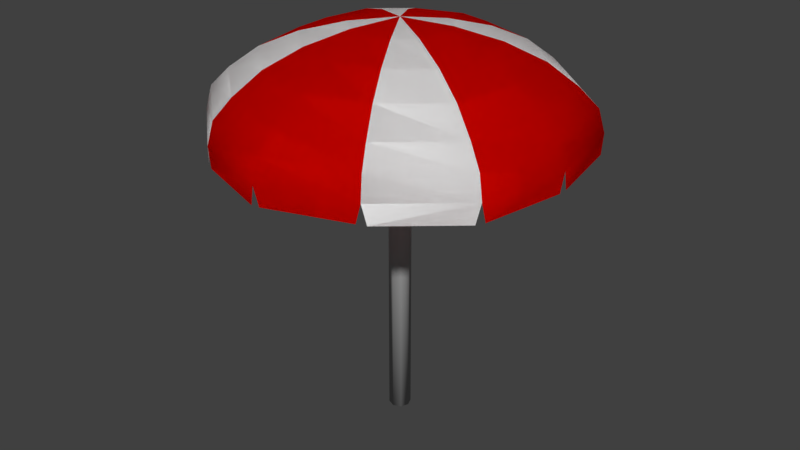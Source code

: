 # Source: Umbrella_Smooth_5.blend  (saved by Blender 2.79.0; exported with 4.5.12 LTS)
import bpy
from mathutils import Matrix  # noqa: F401  (used for matrix-valued properties, if any)

bpy.ops.wm.read_factory_settings(use_empty=True)
scene = bpy.context.scene
scene.name = 'Scene'

# ---- collections
col_collection_1 = bpy.data.collections.new('Collection 1'); scene.collection.children.link(col_collection_1)

# ---- materials (node trees are filled in below, after node groups)
mat_base = bpy.data.materials.new('Base')
mat_base.alpha_threshold = 0.0
mat_base.use_transparent_shadow = False
mat_base.diffuse_color = (0.4672, 0.4672, 0.4672, 1.0)
mat_base.roughness = 0.5
mat_primary = bpy.data.materials.new('Primary')
mat_primary.alpha_threshold = 0.0
mat_primary.use_transparent_shadow = False
mat_primary.diffuse_color = (1.0, 1.0, 1.0, 1.0)
mat_primary.roughness = 0.5
mat_secondary = bpy.data.materials.new('Secondary')
mat_secondary.alpha_threshold = 0.0
mat_secondary.use_transparent_shadow = False
mat_secondary.diffuse_color = (0.8, 0.001558, 0.0, 1.0)
mat_secondary.roughness = 0.5
mat_primary_002 = bpy.data.materials.new('Primary.002')
mat_primary_002.alpha_threshold = 0.0
mat_primary_002.use_transparent_shadow = False
mat_primary_002.diffuse_color = (1.0, 1.0, 1.0, 1.0)
mat_primary_002.roughness = 0.5
mat_secondary_002 = bpy.data.materials.new('Secondary.002')
mat_secondary_002.alpha_threshold = 0.0
mat_secondary_002.use_transparent_shadow = False
mat_secondary_002.diffuse_color = (0.8, 0.001558, 0.0, 1.0)
mat_secondary_002.roughness = 0.5

# ---- material node trees

# ---- world
world_world = bpy.data.worlds.new('World'); scene.world = world_world
world_world.color = (0.05088, 0.05088, 0.05088)
world_world.use_sun_shadow = False
world_world.sun_shadow_jitter_overblur = 0.0
world_world.cycles.sampling_method = 'MANUAL'

# ---- meshes
me_cylinder = bpy.data.meshes.new('Cylinder')
me_cylinder.from_pydata([(-5.251e-08, 0.04483, -0.01389), (-5.251e-08, 0.04483, 1.769), (0.0317, 0.0317, -0.01389), (0.0317, 0.0317, 1.769), (0.04483, 2.142e-09, -0.01389), (0.04483, 2.142e-09, 1.769), (0.0317, -0.0317, -0.01389), (0.0317, -0.0317, 1.769), (-5.643e-08, -0.04483, -0.01389), (-5.643e-08, -0.04483, 1.769), (-0.0317, -0.0317, -0.01389), (-0.0317, -0.0317, 1.769), (-0.04483, 4.636e-09, -0.01389), (-0.04483, 4.636e-09, 1.769), (-0.0317, 0.0317, -0.01389), (-0.0317, 0.0317, 1.769), (-5.693e-08, 0.01002, 1.984), (0.007082, 0.007083, 1.984), (0.01002, 1.563e-09, 1.984), (0.007082, -0.007083, 1.984), (-5.781e-08, -0.01002, 1.984), (-0.007083, -0.007083, 1.984), (-0.01002, 2.121e-09, 1.984), (-0.007083, 0.007083, 1.984)], [], [(0, 1, 3, 2), (2, 3, 5, 4), (4, 5, 7, 6), (6, 7, 9, 8), (8, 9, 11, 10), (10, 11, 13, 12), (5, 3, 17, 18), (12, 13, 15, 14), (14, 15, 1, 0), (0, 2, 4, 6, 8, 10, 12, 14), (17, 16, 23, 22, 21, 20, 19, 18), (11, 9, 20, 21), (1, 15, 23, 16), (3, 1, 16, 17), (7, 5, 18, 19), (13, 11, 21, 22), (9, 7, 19, 20), (15, 13, 22, 23)])
me_cylinder.polygons.foreach_set('use_smooth', [True] * 18)
me_cylinder.materials.append(mat_base)
me_cylinder.use_remesh_preserve_volume = False
me_cylinder.use_remesh_preserve_attributes = False
me_cylinder.use_mirror_vertex_groups = False
me_cylinder.update()
me_sphere = bpy.data.meshes.new('Sphere')
me_sphere.from_pydata([(0.2017, 0.1165, 0.02023), (0.3897, 0.225, -0.03518), (0.5511, 0.3182, -0.1151), (0.675, 0.3897, -0.2192), (0.7529, 0.4347, -0.3107), (0.7794, 0.45, -0.4229), (0.2017, -0.1165, 0.02023), (0.3897, -0.225, -0.03518), (0.5511, -0.3182, -0.1151), (0.675, -0.3897, -0.2192), (0.7529, -0.4347, -0.3107), (0.7794, -0.45, -0.4229), (0.6124, -0.001094, -0.1151), (0.866, -0.001548, -0.4229), (0.2241, -0.0004003, 0.02023), (0.433, -0.0007737, -0.03518), (0.433, 0.75, -0.4229), (0.75, -0.00134, -0.2192), (8.055e-10, 0.2329, 0.02023), (8.055e-10, 0.6364, -0.1151), (8.055e-10, 0.7794, -0.2192), (8.055e-10, 0.8693, -0.3107), (8.055e-10, 0.9, -0.4229), (-0.2017, 0.1165, 0.02023), (-0.3897, 0.225, -0.03518), (-0.5511, 0.3182, -0.1151), (-0.675, 0.3897, -0.2192), (-0.7529, 0.4347, -0.3107), (-0.7794, 0.45, -0.4229), (-0.2017, -0.1165, 0.02023), (-0.3897, -0.225, -0.03518), (-0.5511, -0.3182, -0.1151), (-0.675, -0.3897, -0.2192), (-0.7529, -0.4347, -0.3107), (-0.7794, -0.45, -0.4229), (8.055e-10, -0.2329, 0.02023), (8.055e-10, -0.45, -0.03518), (8.055e-10, -0.6364, -0.1151), (8.055e-10, -0.7794, -0.2192), (8.055e-10, -0.8693, -0.3107), (8.055e-10, -0.9, -0.4229), (8.055e-10, 3.689e-08, 0.05104), (8.055e-10, 0.45, -0.03518), (0.8365, -0.001495, -0.3107), (0.2165, 0.375, -0.03518), (0.4183, 0.7244, -0.3107), (0.1121, 0.1941, 0.02023), (0.3062, 0.5303, -0.1151), (0.375, 0.6495, -0.2192), (0.4321, -0.7505, -0.4229), (0.3742, -0.65, -0.2192), (0.3055, -0.5307, -0.1151), (0.1118, -0.1942, 0.02023), (0.4174, -0.7249, -0.3107), (0.2161, -0.3753, -0.03518), (-0.433, -0.75, -0.4229), (-0.375, -0.6495, -0.2192), (-0.3062, -0.5303, -0.1151), (-0.1121, -0.1941, 0.02023), (-0.4183, -0.7244, -0.3107), (-0.2165, -0.375, -0.03518), (-0.8365, -0.0001667, -0.3107), (-0.75, -0.0001495, -0.2192), (-0.433, -8.616e-05, -0.03518), (-0.2241, -4.442e-05, 0.02023), (-0.866, -0.0001727, -0.4229), (-0.6124, -0.000122, -0.1151), (-0.4385, 0.7468, -0.4229), (-0.3797, 0.6468, -0.2192), (-0.3101, 0.5281, -0.1151), (-0.1135, 0.1933, 0.02023), (-0.4235, 0.7214, -0.3107), (-0.2192, 0.3734, -0.03518), (-0.02165, -0.8925, -0.5182), (-0.4114, -0.7575, -0.5182), (-0.7621, -0.465, -0.5204), (-0.4503, -0.735, -0.5204), (-0.7838, -0.4275, -0.5189), (-0.8617, -0.02266, -0.5189), (-0.7838, 0.4275, -0.519), (-0.8617, 0.02234, -0.519), (-0.7624, 0.4648, -0.5193), (-0.4555, 0.732, -0.5193), (-0.02192, 0.8923, -0.5185), (-0.4166, 0.7545, -0.5185), (0.4114, 0.7575, -0.5205), (0.02165, 0.8925, -0.5205), (0.7621, 0.465, -0.5177), (0.4503, 0.735, -0.5177), (0.7838, 0.4274, -0.5163), (0.8617, 0.02103, -0.5163), (0.7838, -0.4276, -0.5167), (0.8617, -0.02397, -0.5167), (0.7621, -0.465, -0.5188), (0.4495, -0.7355, -0.5188), (0.02161, -0.8925, -0.5138), (0.4105, -0.758, -0.5138), (0.2017, 0.1165, 0.02023), (0.3897, 0.225, -0.03518), (0.5511, 0.3182, -0.1151), (0.675, 0.3897, -0.2192), (0.7529, 0.4347, -0.3107), (0.7794, 0.45, -0.4229), (0.2017, -0.1165, 0.02023), (0.3897, -0.225, -0.03518), (0.5511, -0.3182, -0.1151), (0.675, -0.3897, -0.2192), (0.7529, -0.4347, -0.3107), (0.7794, -0.45, -0.4229), (0.6124, -0.001094, -0.1151), (0.866, -0.001548, -0.4229), (0.2241, -0.0004003, 0.02023), (0.433, -0.0007737, -0.03518), (0.433, 0.75, -0.4229), (0.75, -0.00134, -0.2192), (8.055e-10, 0.2329, 0.02023), (8.055e-10, 0.6364, -0.1151), (8.055e-10, 0.7794, -0.2192), (8.055e-10, 0.8693, -0.3107), (8.055e-10, 0.9, -0.4229), (-0.2017, 0.1165, 0.02023), (-0.3897, 0.225, -0.03518), (-0.5511, 0.3182, -0.1151), (-0.675, 0.3897, -0.2192), (-0.7529, 0.4347, -0.3107), (-0.7794, 0.45, -0.4229), (-0.2017, -0.1165, 0.02023), (-0.3897, -0.225, -0.03518), (-0.5511, -0.3182, -0.1151), (-0.675, -0.3897, -0.2192), (-0.7529, -0.4347, -0.3107), (-0.7794, -0.45, -0.4229), (8.055e-10, -0.2329, 0.02023), (8.055e-10, -0.45, -0.03518), (8.055e-10, -0.6364, -0.1151), (8.055e-10, -0.7794, -0.2192), (8.055e-10, -0.8693, -0.3107), (8.055e-10, -0.9, -0.4229), (8.055e-10, 3.689e-08, 0.05104), (8.055e-10, 0.45, -0.03518), (0.8365, -0.001495, -0.3107), (0.2165, 0.375, -0.03518), (0.4183, 0.7244, -0.3107), (0.1121, 0.1941, 0.02023), (0.3062, 0.5303, -0.1151), (0.375, 0.6495, -0.2192), (0.4321, -0.7505, -0.4229), (0.3742, -0.65, -0.2192), (0.3055, -0.5307, -0.1151), (0.1118, -0.1942, 0.02023), (0.4174, -0.7249, -0.3107), (0.2161, -0.3753, -0.03518), (-0.433, -0.75, -0.4229), (-0.375, -0.6495, -0.2192), (-0.3062, -0.5303, -0.1151), (-0.1121, -0.1941, 0.02023), (-0.4183, -0.7244, -0.3107), (-0.2165, -0.375, -0.03518), (-0.8365, -0.0001667, -0.3107), (-0.75, -0.0001495, -0.2192), (-0.433, -8.616e-05, -0.03518), (-0.2241, -4.442e-05, 0.02023), (-0.866, -0.0001727, -0.4229), (-0.6124, -0.000122, -0.1151), (-0.4385, 0.7468, -0.4229), (-0.3797, 0.6468, -0.2192), (-0.3101, 0.5281, -0.1151), (-0.1135, 0.1933, 0.02023), (-0.4235, 0.7214, -0.3107), (-0.2192, 0.3734, -0.03518), (-0.02165, -0.8925, -0.5182), (-0.4114, -0.7575, -0.5182), (-0.7621, -0.465, -0.5204), (-0.4503, -0.735, -0.5204), (-0.7838, -0.4275, -0.5189), (-0.8617, -0.02266, -0.5189), (-0.7838, 0.4275, -0.519), (-0.8617, 0.02234, -0.519), (-0.7624, 0.4648, -0.5193), (-0.4555, 0.732, -0.5193), (-0.02192, 0.8923, -0.5185), (-0.4166, 0.7545, -0.5185), (0.4114, 0.7575, -0.5205), (0.02165, 0.8925, -0.5205), (0.7621, 0.465, -0.5177), (0.4503, 0.735, -0.5177), (0.7838, 0.4274, -0.5163), (0.8617, 0.02103, -0.5163), (0.7838, -0.4276, -0.5167), (0.8617, -0.02397, -0.5167), (0.7621, -0.465, -0.5188), (0.4495, -0.7355, -0.5188), (0.02161, -0.8925, -0.5138), (0.4105, -0.758, -0.5138)], [], [(48, 3, 2, 47), (45, 4, 3, 48), (44, 1, 0, 46), (16, 5, 4, 45), (47, 2, 1, 44), (43, 10, 9, 17), (15, 7, 6, 14), (13, 11, 10, 43), (12, 8, 7, 15), (17, 9, 8, 12), (50, 38, 37, 51), (53, 39, 38, 50), (54, 36, 35, 52), (49, 40, 39, 53), (51, 37, 36, 54), (3, 17, 12, 2), (20, 48, 47, 19), (21, 45, 48, 20), (68, 69, 25, 26), (71, 68, 26, 27), (72, 70, 23, 24), (67, 71, 27, 28), (69, 72, 24, 25), (61, 62, 32, 33), (63, 64, 29, 30), (65, 61, 33, 34), (66, 63, 30, 31), (62, 66, 31, 32), (23, 41, 64), (56, 57, 37, 38), (59, 56, 38, 39), (60, 58, 35, 36), (55, 59, 39, 40), (57, 60, 36, 37), (42, 44, 46, 18), (22, 16, 45, 21), (19, 47, 44, 42), (2, 12, 15, 1), (5, 13, 43, 4), (1, 15, 14, 0), (4, 43, 17, 3), (8, 51, 54, 7), (11, 49, 53, 10), (7, 54, 52, 6), (10, 53, 50, 9), (9, 50, 51, 8), (31, 30, 60, 57), (34, 33, 59, 55), (30, 29, 58, 60), (33, 32, 56, 59), (32, 31, 57, 56), (26, 25, 66, 62), (25, 24, 63, 66), (28, 27, 61, 65), (24, 23, 64, 63), (27, 26, 62, 61), (19, 42, 72, 69), (22, 21, 71, 67), (42, 18, 70, 72), (21, 20, 68, 71), (20, 19, 69, 68), (23, 70, 41), (64, 41, 29), (41, 35, 58), (29, 41, 58), (35, 41, 52), (6, 52, 41), (6, 41, 14), (14, 41, 0), (46, 0, 41), (18, 46, 41), (70, 18, 41), (40, 73, 74, 55), (55, 76, 75, 34), (34, 77, 78, 65), (65, 80, 79, 28), (28, 81, 82, 67), (67, 84, 83, 22), (22, 86, 85, 16), (16, 88, 87, 5), (5, 89, 90, 13), (13, 92, 91, 11), (11, 93, 94, 49), (49, 96, 95, 40), (145, 144, 99, 100), (142, 145, 100, 101), (141, 143, 97, 98), (113, 142, 101, 102), (144, 141, 98, 99), (140, 114, 106, 107), (112, 111, 103, 104), (110, 140, 107, 108), (109, 112, 104, 105), (114, 109, 105, 106), (147, 148, 134, 135), (150, 147, 135, 136), (151, 149, 132, 133), (146, 150, 136, 137), (148, 151, 133, 134), (100, 99, 109, 114), (117, 116, 144, 145), (118, 117, 145, 142), (165, 123, 122, 166), (168, 124, 123, 165), (169, 121, 120, 167), (164, 125, 124, 168), (166, 122, 121, 169), (158, 130, 129, 159), (160, 127, 126, 161), (162, 131, 130, 158), (163, 128, 127, 160), (159, 129, 128, 163), (120, 161, 138), (153, 135, 134, 154), (156, 136, 135, 153), (157, 133, 132, 155), (152, 137, 136, 156), (154, 134, 133, 157), (139, 115, 143, 141), (119, 118, 142, 113), (116, 139, 141, 144), (99, 98, 112, 109), (102, 101, 140, 110), (98, 97, 111, 112), (101, 100, 114, 140), (105, 104, 151, 148), (108, 107, 150, 146), (104, 103, 149, 151), (107, 106, 147, 150), (106, 105, 148, 147), (128, 154, 157, 127), (131, 152, 156, 130), (127, 157, 155, 126), (130, 156, 153, 129), (129, 153, 154, 128), (123, 159, 163, 122), (122, 163, 160, 121), (125, 162, 158, 124), (121, 160, 161, 120), (124, 158, 159, 123), (116, 166, 169, 139), (119, 164, 168, 118), (139, 169, 167, 115), (118, 168, 165, 117), (117, 165, 166, 116), (120, 138, 167), (161, 126, 138), (138, 155, 132), (126, 155, 138), (132, 149, 138), (103, 138, 149), (103, 111, 138), (111, 97, 138), (143, 138, 97), (115, 138, 143), (167, 138, 115), (137, 152, 171, 170), (152, 131, 172, 173), (131, 162, 175, 174), (162, 125, 176, 177), (125, 164, 179, 178), (164, 119, 180, 181), (119, 113, 182, 183), (113, 102, 184, 185), (102, 110, 187, 186), (110, 108, 188, 189), (108, 146, 191, 190), (146, 137, 192, 193)])
me_sphere.polygons.foreach_set('use_smooth', [True] * 168)
me_sphere.polygons.foreach_set('material_index', [0, 0, 0, 0, 0, 1, 1, 1, 1, 1, 1, 1, 1, 1, 1, 1, 1, 1, 0, 0, 0, 0, 0, 1, 1, 1, 1, 1, 1, 1, 1, 1, 1, 1, 1, 1, 1, 1, 1, 1, 1, 0, 0, 0, 0, 0, 0, 0, 0, 0, 0, 1, 1, 1, 1, 1, 1, 1, 1, 1, 1, 0, 1, 1, 0, 1, 0, 1, 1, 0, 1, 1, 1, 0, 1, 1, 0, 1, 1, 0, 1, 1, 0, 1, 2, 2, 2, 2, 2, 3, 3, 3, 3, 3, 3, 3, 3, 3, 3, 3, 3, 3, 2, 2, 2, 2, 2, 3, 3, 3, 3, 3, 3, 3, 3, 3, 3, 3, 3, 3, 3, 3, 3, 3, 3, 2, 2, 2, 2, 2, 2, 2, 2, 2, 2, 3, 3, 3, 3, 3, 3, 3, 3, 3, 3, 2, 3, 3, 2, 3, 2, 3, 3, 2, 3, 3, 3, 2, 3, 3, 2, 3, 3, 2, 3, 3, 2, 3])
me_sphere.materials.append(mat_primary)
me_sphere.materials.append(mat_secondary)
me_sphere.materials.append(mat_primary_002)
me_sphere.materials.append(mat_secondary_002)
me_sphere.use_remesh_preserve_volume = False
me_sphere.use_remesh_preserve_attributes = False
me_sphere.use_mirror_vertex_groups = False
me_sphere.update()

# ---- objects
ob_base = bpy.data.objects.new('Base', me_cylinder)
ob_top = bpy.data.objects.new('Top', me_sphere)

# ---- transforms, parenting, visibility, modifiers, constraints
ob_base.location = (0.0, 0.0, 0.0)
ob_base.scale = (1.2, 1.2, 1.0)
ob_base.lineart.crease_threshold = 0.0
ob_top.location = (0.0, 0.0, 1.936)
ob_top.lineart.crease_threshold = 0.0

# ---- collection membership
col_collection_1.objects.link(ob_base)
col_collection_1.objects.link(ob_top)

# ---- scene / render settings (as saved in the file)
scene.frame_start = 1; scene.frame_end = 250; scene.frame_set(1)
scene.render.engine = 'BLENDER_EEVEE_NEXT'
scene.render.resolution_percentage = 50
scene.render.dither_intensity = 0.0
scene.cycles.use_denoising = False
scene.cycles.samples = 128
scene.cycles.sampling_pattern = 'TABULATED_SOBOL'
scene.cycles.use_adaptive_sampling = False
scene.cycles.use_light_tree = False
scene.cycles.blur_glossy = 0.0
scene.cycles.sample_clamp_indirect = 0.0
scene.view_settings.view_transform = 'Standard'
bpy.context.view_layer.update()

# ---- added for rendering (the .blend has no active camera and no usable light): camera, sun
cam_auto = bpy.data.cameras.new('AutoCamera')
cam_auto.lens = 50.0
cam_auto.sensor_width = 36.0
cam_auto.clip_end = 1000.0
ob_auto_camera = bpy.data.objects.new('AutoCamera', cam_auto)
scene.collection.objects.link(ob_auto_camera)
ob_auto_camera.location = (2.96136, -3.55363, 3.35575)
ob_auto_camera.rotation_euler = (1.09748, -7.21219e-08, 0.694738)
scene.camera = ob_auto_camera
light_auto_sun = bpy.data.lights.new('AutoSun', 'SUN')
light_auto_sun.energy = 3.0
light_auto_sun.angle = 0.0523599
ob_auto_sun = bpy.data.objects.new('AutoSun', light_auto_sun)
scene.collection.objects.link(ob_auto_sun)
ob_auto_sun.rotation_euler = (0.872665, 0.174533, 0.523599)
bpy.context.view_layer.update()
